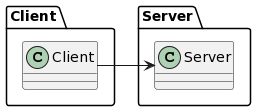

The diagram above was rendered by PlantUML. Its source (embedded in the PNG):
@startuml
package Client <<Folder>> {
  class Client
}

package Server <<Folder>> {
  class Server
}

Client -> Server
@enduml